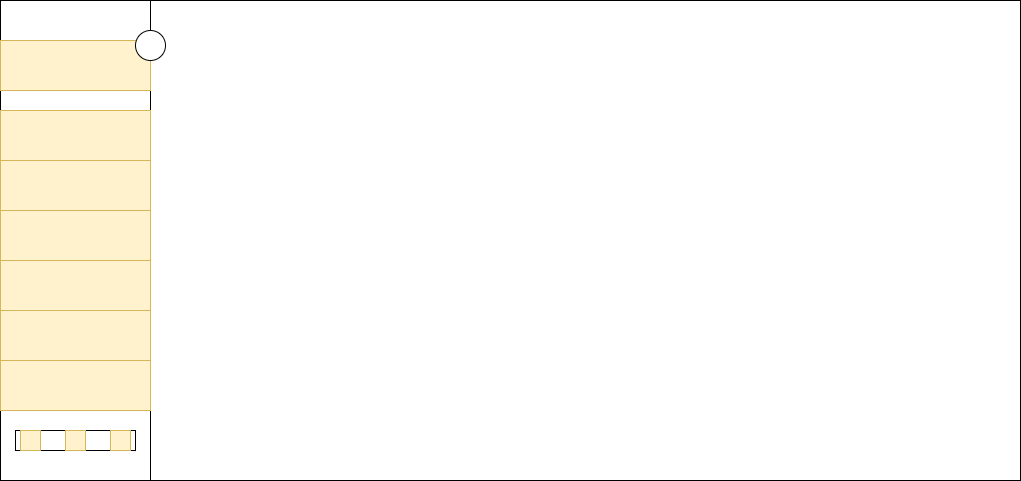

The diagram above was exported from draw.io. Its source (the exported page's mxGraphModel, read from the mxfile embedded in the PNG):
<mxGraphModel dx="1915" dy="548" grid="1" gridSize="10" guides="1" tooltips="1" connect="1" arrows="1" fold="1" page="1" pageScale="1" pageWidth="827" pageHeight="1169" math="0" shadow="0">
  <root>
    <mxCell id="UIIY8yIE17u-WAE5K9BW-0" />
    <mxCell id="UIIY8yIE17u-WAE5K9BW-1" parent="UIIY8yIE17u-WAE5K9BW-0" />
    <mxCell id="UIIY8yIE17u-WAE5K9BW-2" value="" style="rounded=0;whiteSpace=wrap;html=1;" vertex="1" parent="UIIY8yIE17u-WAE5K9BW-1">
      <mxGeometry x="-90" y="50" width="1020" height="480" as="geometry" />
    </mxCell>
    <mxCell id="UIIY8yIE17u-WAE5K9BW-3" value="" style="rounded=0;whiteSpace=wrap;html=1;shadow=0;glass=0;" vertex="1" parent="UIIY8yIE17u-WAE5K9BW-1">
      <mxGeometry x="-90" y="50" width="150" height="480" as="geometry" />
    </mxCell>
    <mxCell id="Lg9MCH9gwozCntGDKIfY-0" value="" style="rounded=0;whiteSpace=wrap;html=1;fillColor=#fff2cc;strokeColor=#d6b656;" vertex="1" parent="UIIY8yIE17u-WAE5K9BW-1">
      <mxGeometry x="-90" y="90" width="150" height="50" as="geometry" />
    </mxCell>
    <mxCell id="Lg9MCH9gwozCntGDKIfY-1" value="" style="rounded=0;whiteSpace=wrap;html=1;fillColor=#fff2cc;strokeColor=#d6b656;" vertex="1" parent="UIIY8yIE17u-WAE5K9BW-1">
      <mxGeometry x="-90" y="160" width="150" height="50" as="geometry" />
    </mxCell>
    <mxCell id="Lg9MCH9gwozCntGDKIfY-3" value="" style="rounded=0;whiteSpace=wrap;html=1;fillColor=#fff2cc;strokeColor=#d6b656;" vertex="1" parent="UIIY8yIE17u-WAE5K9BW-1">
      <mxGeometry x="-90" y="210" width="150" height="50" as="geometry" />
    </mxCell>
    <mxCell id="Lg9MCH9gwozCntGDKIfY-4" value="" style="rounded=0;whiteSpace=wrap;html=1;fillColor=#fff2cc;strokeColor=#d6b656;" vertex="1" parent="UIIY8yIE17u-WAE5K9BW-1">
      <mxGeometry x="-90" y="410" width="150" height="50" as="geometry" />
    </mxCell>
    <mxCell id="Lg9MCH9gwozCntGDKIfY-5" value="" style="rounded=0;whiteSpace=wrap;html=1;fillColor=#fff2cc;strokeColor=#d6b656;" vertex="1" parent="UIIY8yIE17u-WAE5K9BW-1">
      <mxGeometry x="-90" y="360" width="150" height="50" as="geometry" />
    </mxCell>
    <mxCell id="Lg9MCH9gwozCntGDKIfY-6" value="" style="rounded=0;whiteSpace=wrap;html=1;fillColor=#fff2cc;strokeColor=#d6b656;" vertex="1" parent="UIIY8yIE17u-WAE5K9BW-1">
      <mxGeometry x="-90" y="260" width="150" height="50" as="geometry" />
    </mxCell>
    <mxCell id="Lg9MCH9gwozCntGDKIfY-7" value="" style="rounded=0;whiteSpace=wrap;html=1;fillColor=#fff2cc;strokeColor=#d6b656;" vertex="1" parent="UIIY8yIE17u-WAE5K9BW-1">
      <mxGeometry x="-90" y="310" width="150" height="50" as="geometry" />
    </mxCell>
    <mxCell id="Lg9MCH9gwozCntGDKIfY-8" value="" style="rounded=0;whiteSpace=wrap;html=1;" vertex="1" parent="UIIY8yIE17u-WAE5K9BW-1">
      <mxGeometry x="-75" y="480" width="120" height="20" as="geometry" />
    </mxCell>
    <mxCell id="Lg9MCH9gwozCntGDKIfY-9" value="" style="rounded=0;whiteSpace=wrap;html=1;fillColor=#fff2cc;strokeColor=#d6b656;" vertex="1" parent="UIIY8yIE17u-WAE5K9BW-1">
      <mxGeometry x="-70" y="480" width="20" height="20" as="geometry" />
    </mxCell>
    <mxCell id="Lg9MCH9gwozCntGDKIfY-10" value="" style="rounded=0;whiteSpace=wrap;html=1;fillColor=#fff2cc;strokeColor=#d6b656;" vertex="1" parent="UIIY8yIE17u-WAE5K9BW-1">
      <mxGeometry x="-25" y="480" width="20" height="20" as="geometry" />
    </mxCell>
    <mxCell id="Lg9MCH9gwozCntGDKIfY-11" value="" style="rounded=0;whiteSpace=wrap;html=1;fillColor=#fff2cc;strokeColor=#d6b656;" vertex="1" parent="UIIY8yIE17u-WAE5K9BW-1">
      <mxGeometry x="20" y="480" width="20" height="20" as="geometry" />
    </mxCell>
    <mxCell id="Lg9MCH9gwozCntGDKIfY-13" value="" style="ellipse;whiteSpace=wrap;html=1;aspect=fixed;shadow=0;glass=0;" vertex="1" parent="UIIY8yIE17u-WAE5K9BW-1">
      <mxGeometry x="45" y="80" width="30" height="30" as="geometry" />
    </mxCell>
  </root>
</mxGraphModel>